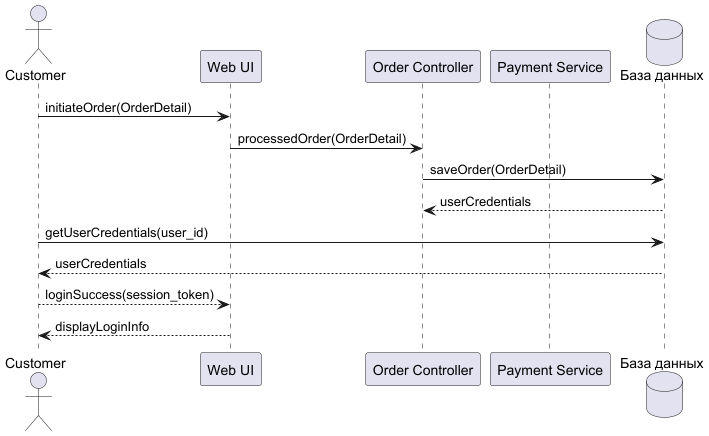

The diagram above was rendered by PlantUML. Its source (embedded in the PNG):
@startuml
actor Customer as C
participant "Web UI" as WUI
participant "Order Controller" as OC
participant "Payment Service" as PS
database "База данных" as DB

C -> WUI  : initiateOrder(OrderDetail)
WUI -> OC : processedOrder(OrderDetail)
OC  -> DB : saveOrder(OrderDetail)  
DB --> OC : userCredentials

C -> DB : getUserCredentials(user_id)
DB --> C : userCredentials
C --> WUI : loginSuccess(session_token)
WUI --> C : displayLoginInfo
@enduml